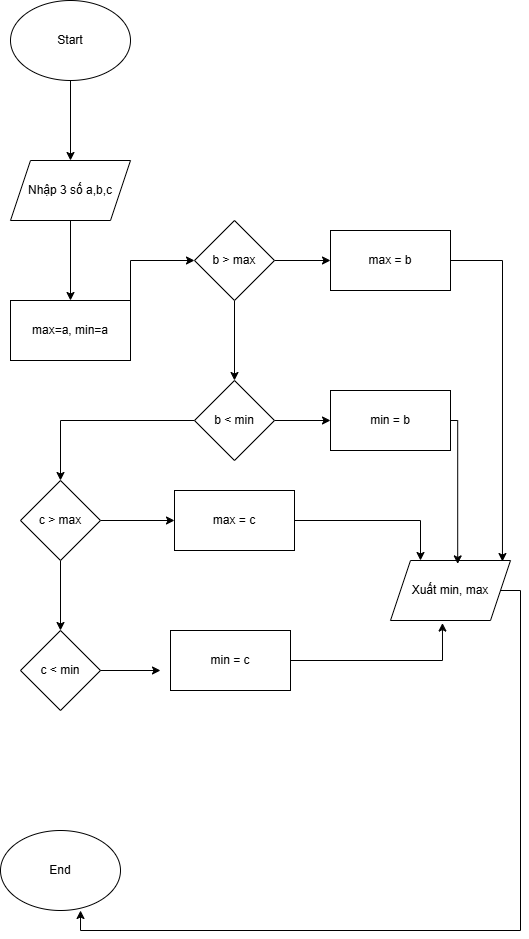

The diagram above was exported from draw.io. Its source (the exported page's mxGraphModel, read from the mxfile embedded in the PNG):
<mxGraphModel dx="1042" dy="608" grid="1" gridSize="10" guides="1" tooltips="1" connect="1" arrows="1" fold="1" page="1" pageScale="1" pageWidth="827" pageHeight="1169" math="0" shadow="0">
  <root>
    <mxCell id="0" />
    <mxCell id="1" parent="0" />
    <mxCell id="R7UV3sR4ZG6yLUKaKVgI-5" style="edgeStyle=orthogonalEdgeStyle;rounded=0;orthogonalLoop=1;jettySize=auto;html=1;" edge="1" parent="1" source="R7UV3sR4ZG6yLUKaKVgI-1" target="R7UV3sR4ZG6yLUKaKVgI-2">
      <mxGeometry relative="1" as="geometry" />
    </mxCell>
    <mxCell id="R7UV3sR4ZG6yLUKaKVgI-1" value="Start" style="ellipse;whiteSpace=wrap;html=1;" vertex="1" parent="1">
      <mxGeometry x="190" y="10" width="120" height="80" as="geometry" />
    </mxCell>
    <mxCell id="R7UV3sR4ZG6yLUKaKVgI-6" style="edgeStyle=orthogonalEdgeStyle;rounded=0;orthogonalLoop=1;jettySize=auto;html=1;entryX=0.5;entryY=0;entryDx=0;entryDy=0;" edge="1" parent="1" source="R7UV3sR4ZG6yLUKaKVgI-2" target="R7UV3sR4ZG6yLUKaKVgI-3">
      <mxGeometry relative="1" as="geometry" />
    </mxCell>
    <mxCell id="R7UV3sR4ZG6yLUKaKVgI-2" value="Nhập 3 số a,b,c" style="shape=parallelogram;perimeter=parallelogramPerimeter;whiteSpace=wrap;html=1;fixedSize=1;" vertex="1" parent="1">
      <mxGeometry x="190" y="170" width="120" height="60" as="geometry" />
    </mxCell>
    <mxCell id="R7UV3sR4ZG6yLUKaKVgI-13" style="edgeStyle=orthogonalEdgeStyle;rounded=0;orthogonalLoop=1;jettySize=auto;html=1;exitX=1;exitY=0.5;exitDx=0;exitDy=0;entryX=0;entryY=0.5;entryDx=0;entryDy=0;" edge="1" parent="1" source="R7UV3sR4ZG6yLUKaKVgI-3" target="R7UV3sR4ZG6yLUKaKVgI-4">
      <mxGeometry relative="1" as="geometry">
        <Array as="points">
          <mxPoint x="310" y="270" />
        </Array>
      </mxGeometry>
    </mxCell>
    <mxCell id="R7UV3sR4ZG6yLUKaKVgI-3" value="max=a, min=a" style="rounded=0;whiteSpace=wrap;html=1;" vertex="1" parent="1">
      <mxGeometry x="190" y="310" width="120" height="60" as="geometry" />
    </mxCell>
    <mxCell id="R7UV3sR4ZG6yLUKaKVgI-11" style="edgeStyle=orthogonalEdgeStyle;rounded=0;orthogonalLoop=1;jettySize=auto;html=1;exitX=1;exitY=0.5;exitDx=0;exitDy=0;entryX=0;entryY=0.5;entryDx=0;entryDy=0;" edge="1" parent="1" source="R7UV3sR4ZG6yLUKaKVgI-4" target="R7UV3sR4ZG6yLUKaKVgI-10">
      <mxGeometry relative="1" as="geometry" />
    </mxCell>
    <mxCell id="R7UV3sR4ZG6yLUKaKVgI-15" style="edgeStyle=orthogonalEdgeStyle;rounded=0;orthogonalLoop=1;jettySize=auto;html=1;exitX=0.5;exitY=1;exitDx=0;exitDy=0;entryX=0.5;entryY=0;entryDx=0;entryDy=0;" edge="1" parent="1" source="R7UV3sR4ZG6yLUKaKVgI-4" target="R7UV3sR4ZG6yLUKaKVgI-12">
      <mxGeometry relative="1" as="geometry" />
    </mxCell>
    <mxCell id="R7UV3sR4ZG6yLUKaKVgI-4" value="b &amp;gt; max" style="rhombus;whiteSpace=wrap;html=1;" vertex="1" parent="1">
      <mxGeometry x="374" y="230" width="80" height="80" as="geometry" />
    </mxCell>
    <mxCell id="R7UV3sR4ZG6yLUKaKVgI-10" value="max = b" style="rounded=0;whiteSpace=wrap;html=1;" vertex="1" parent="1">
      <mxGeometry x="510" y="240" width="120" height="60" as="geometry" />
    </mxCell>
    <mxCell id="R7UV3sR4ZG6yLUKaKVgI-16" style="edgeStyle=orthogonalEdgeStyle;rounded=0;orthogonalLoop=1;jettySize=auto;html=1;exitX=1;exitY=0.5;exitDx=0;exitDy=0;entryX=0;entryY=0.5;entryDx=0;entryDy=0;" edge="1" parent="1" source="R7UV3sR4ZG6yLUKaKVgI-12" target="R7UV3sR4ZG6yLUKaKVgI-14">
      <mxGeometry relative="1" as="geometry" />
    </mxCell>
    <mxCell id="R7UV3sR4ZG6yLUKaKVgI-18" style="edgeStyle=orthogonalEdgeStyle;rounded=0;orthogonalLoop=1;jettySize=auto;html=1;entryX=0.5;entryY=0;entryDx=0;entryDy=0;" edge="1" parent="1" source="R7UV3sR4ZG6yLUKaKVgI-12">
      <mxGeometry relative="1" as="geometry">
        <mxPoint x="240" y="490" as="targetPoint" />
      </mxGeometry>
    </mxCell>
    <mxCell id="R7UV3sR4ZG6yLUKaKVgI-12" value="b &amp;lt; min" style="rhombus;whiteSpace=wrap;html=1;" vertex="1" parent="1">
      <mxGeometry x="374" y="390" width="80" height="80" as="geometry" />
    </mxCell>
    <mxCell id="R7UV3sR4ZG6yLUKaKVgI-14" value="min = b" style="rounded=0;whiteSpace=wrap;html=1;" vertex="1" parent="1">
      <mxGeometry x="510" y="400" width="120" height="60" as="geometry" />
    </mxCell>
    <mxCell id="R7UV3sR4ZG6yLUKaKVgI-21" style="edgeStyle=orthogonalEdgeStyle;rounded=0;orthogonalLoop=1;jettySize=auto;html=1;exitX=1;exitY=0.5;exitDx=0;exitDy=0;entryX=0;entryY=0.5;entryDx=0;entryDy=0;" edge="1" parent="1" source="R7UV3sR4ZG6yLUKaKVgI-19" target="R7UV3sR4ZG6yLUKaKVgI-20">
      <mxGeometry relative="1" as="geometry" />
    </mxCell>
    <mxCell id="R7UV3sR4ZG6yLUKaKVgI-23" style="edgeStyle=orthogonalEdgeStyle;rounded=0;orthogonalLoop=1;jettySize=auto;html=1;entryX=0.5;entryY=0;entryDx=0;entryDy=0;" edge="1" parent="1" source="R7UV3sR4ZG6yLUKaKVgI-19" target="R7UV3sR4ZG6yLUKaKVgI-22">
      <mxGeometry relative="1" as="geometry" />
    </mxCell>
    <mxCell id="R7UV3sR4ZG6yLUKaKVgI-19" value="c &amp;gt; max" style="rhombus;whiteSpace=wrap;html=1;" vertex="1" parent="1">
      <mxGeometry x="200" y="490" width="80" height="80" as="geometry" />
    </mxCell>
    <mxCell id="R7UV3sR4ZG6yLUKaKVgI-30" style="edgeStyle=orthogonalEdgeStyle;rounded=0;orthogonalLoop=1;jettySize=auto;html=1;exitX=1;exitY=0.5;exitDx=0;exitDy=0;entryX=0.25;entryY=0;entryDx=0;entryDy=0;" edge="1" parent="1" source="R7UV3sR4ZG6yLUKaKVgI-20" target="R7UV3sR4ZG6yLUKaKVgI-27">
      <mxGeometry relative="1" as="geometry" />
    </mxCell>
    <mxCell id="R7UV3sR4ZG6yLUKaKVgI-20" value="max = c" style="rounded=0;whiteSpace=wrap;html=1;" vertex="1" parent="1">
      <mxGeometry x="354" y="500" width="120" height="60" as="geometry" />
    </mxCell>
    <mxCell id="R7UV3sR4ZG6yLUKaKVgI-26" style="edgeStyle=orthogonalEdgeStyle;rounded=0;orthogonalLoop=1;jettySize=auto;html=1;exitX=1;exitY=0.5;exitDx=0;exitDy=0;" edge="1" parent="1" source="R7UV3sR4ZG6yLUKaKVgI-22">
      <mxGeometry relative="1" as="geometry">
        <mxPoint x="340" y="680" as="targetPoint" />
      </mxGeometry>
    </mxCell>
    <mxCell id="R7UV3sR4ZG6yLUKaKVgI-22" value="c &amp;lt; min" style="rhombus;whiteSpace=wrap;html=1;" vertex="1" parent="1">
      <mxGeometry x="200" y="640" width="80" height="80" as="geometry" />
    </mxCell>
    <mxCell id="R7UV3sR4ZG6yLUKaKVgI-25" value="min = c" style="rounded=0;whiteSpace=wrap;html=1;" vertex="1" parent="1">
      <mxGeometry x="350" y="640" width="120" height="60" as="geometry" />
    </mxCell>
    <mxCell id="R7UV3sR4ZG6yLUKaKVgI-27" value="Xuất min, max" style="shape=parallelogram;perimeter=parallelogramPerimeter;whiteSpace=wrap;html=1;fixedSize=1;" vertex="1" parent="1">
      <mxGeometry x="570" y="570" width="120" height="60" as="geometry" />
    </mxCell>
    <mxCell id="R7UV3sR4ZG6yLUKaKVgI-28" style="edgeStyle=orthogonalEdgeStyle;rounded=0;orthogonalLoop=1;jettySize=auto;html=1;entryX=0.56;entryY=0.057;entryDx=0;entryDy=0;entryPerimeter=0;" edge="1" parent="1" source="R7UV3sR4ZG6yLUKaKVgI-14" target="R7UV3sR4ZG6yLUKaKVgI-27">
      <mxGeometry relative="1" as="geometry">
        <Array as="points">
          <mxPoint x="637" y="430" />
        </Array>
      </mxGeometry>
    </mxCell>
    <mxCell id="R7UV3sR4ZG6yLUKaKVgI-31" style="edgeStyle=orthogonalEdgeStyle;rounded=0;orthogonalLoop=1;jettySize=auto;html=1;exitX=1;exitY=0.5;exitDx=0;exitDy=0;entryX=0.433;entryY=1.043;entryDx=0;entryDy=0;entryPerimeter=0;" edge="1" parent="1" source="R7UV3sR4ZG6yLUKaKVgI-25" target="R7UV3sR4ZG6yLUKaKVgI-27">
      <mxGeometry relative="1" as="geometry" />
    </mxCell>
    <mxCell id="R7UV3sR4ZG6yLUKaKVgI-32" style="edgeStyle=orthogonalEdgeStyle;rounded=0;orthogonalLoop=1;jettySize=auto;html=1;exitX=1;exitY=0.5;exitDx=0;exitDy=0;entryX=0.933;entryY=0.017;entryDx=0;entryDy=0;entryPerimeter=0;" edge="1" parent="1" source="R7UV3sR4ZG6yLUKaKVgI-10" target="R7UV3sR4ZG6yLUKaKVgI-27">
      <mxGeometry relative="1" as="geometry" />
    </mxCell>
    <mxCell id="R7UV3sR4ZG6yLUKaKVgI-33" value="End" style="ellipse;whiteSpace=wrap;html=1;" vertex="1" parent="1">
      <mxGeometry x="180" y="840" width="120" height="80" as="geometry" />
    </mxCell>
    <mxCell id="R7UV3sR4ZG6yLUKaKVgI-35" style="edgeStyle=orthogonalEdgeStyle;rounded=0;orthogonalLoop=1;jettySize=auto;html=1;entryX=0.667;entryY=1;entryDx=0;entryDy=0;entryPerimeter=0;" edge="1" parent="1" source="R7UV3sR4ZG6yLUKaKVgI-27" target="R7UV3sR4ZG6yLUKaKVgI-33">
      <mxGeometry relative="1" as="geometry">
        <Array as="points">
          <mxPoint x="700" y="600" />
          <mxPoint x="700" y="940" />
          <mxPoint x="260" y="940" />
        </Array>
      </mxGeometry>
    </mxCell>
  </root>
</mxGraphModel>